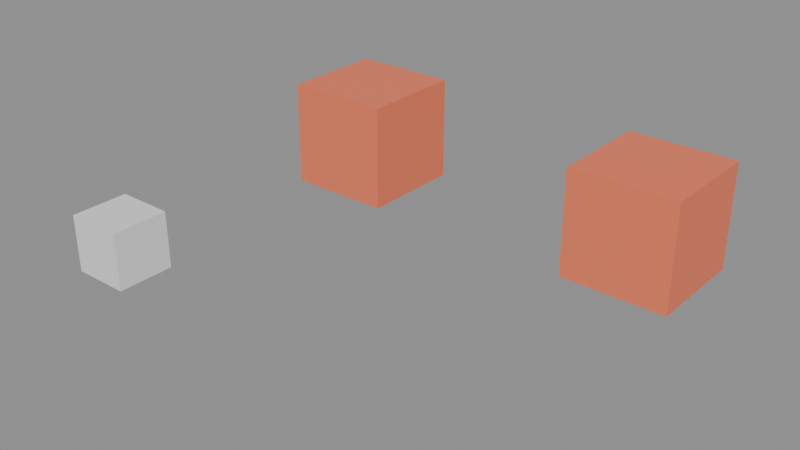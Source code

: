 # Source: packed-5.2.blend  (saved by Blender 5.2.45; exported with 4.5.12 LTS)
import bpy
from mathutils import Matrix  # noqa: F401  (used for matrix-valued properties, if any)

bpy.ops.wm.read_factory_settings(use_empty=True)
scene = bpy.context.scene
scene.name = 'Scene'

# ---- collections
col_char = bpy.data.collections.new('Char'); scene.collection.children.link(col_char)

# ---- materials (node trees are filled in below, after node groups)
mat_skin = bpy.data.materials.new('Skin')

# ---- material node trees
mat_skin.use_nodes = True; mat_skin.node_tree.nodes.clear()
_N = mat_skin.node_tree.nodes; _L = mat_skin.node_tree.links
n0 = _N.new('ShaderNodeBsdfPrincipled'); n0.name = 'Principled BSDF'; n0.location = (-200, 100)
n0.inputs[0].default_value = (0.9, 0.2, 0.1, 1.0)
n0.inputs[10].default_value = 0.005
n1 = _N.new('ShaderNodeOutputMaterial'); n1.name = 'Material Output'; n1.location = (200, 100)
_L.new(n0.outputs[0], n1.inputs[0])
n1.is_active_output = True

# ---- meshes
me_bodymesh = bpy.data.meshes.new('BodyMesh')
me_bodymesh.from_pydata([(-0.5, -0.5, -0.5), (0.5, -0.5, -0.5), (-0.5, 0.5, -0.5), (0.5, 0.5, -0.5), (-0.5, -0.5, 0.5), (0.5, -0.5, 0.5), (-0.5, 0.5, 0.5), (0.5, 0.5, 0.5)], [], [(0, 2, 3, 1), (4, 5, 7, 6), (0, 1, 5, 4), (2, 6, 7, 3), (0, 4, 6, 2), (1, 3, 7, 5)])
me_bodymesh.materials.append(mat_skin)
me_bodymesh.update()
me_localboxmesh = bpy.data.meshes.new('LocalBoxMesh')
me_localboxmesh.from_pydata([(-0.5, -0.5, -0.5), (0.5, -0.5, -0.5), (-0.5, 0.5, -0.5), (0.5, 0.5, -0.5), (-0.5, -0.5, 0.5), (0.5, -0.5, 0.5), (-0.5, 0.5, 0.5), (0.5, 0.5, 0.5)], [], [(0, 2, 3, 1), (4, 5, 7, 6), (0, 1, 5, 4), (2, 6, 7, 3), (0, 4, 6, 2), (1, 3, 7, 5)])
me_localboxmesh.materials.append(mat_skin)
me_localboxmesh.update()
me_charpartmesh = bpy.data.meshes.new('CharPartMesh')
me_charpartmesh.from_pydata([(-0.25, -0.25, -0.25), (0.25, -0.25, -0.25), (-0.25, 0.25, -0.25), (0.25, 0.25, -0.25), (-0.25, -0.25, 0.25), (0.25, -0.25, 0.25), (-0.25, 0.25, 0.25), (0.25, 0.25, 0.25)], [], [(0, 2, 3, 1), (4, 5, 7, 6), (0, 1, 5, 4), (2, 6, 7, 3), (0, 4, 6, 2), (1, 3, 7, 5)])
me_charpartmesh.update()

# ---- objects
ob_body = bpy.data.objects.new('Body', me_bodymesh)
ob_localbox = bpy.data.objects.new('LocalBox', me_localboxmesh)
ob_charpart = bpy.data.objects.new('CharPart', me_charpartmesh)

# ---- transforms, parenting, visibility, modifiers, constraints
ob_body.location = (0.0, 0.0, 0.0)
ob_localbox.location = (3.0, 0.0, 0.0)
ob_charpart.location = (0.0, -3.0, 0.0)

# ---- collection membership
scene.collection.objects.link(ob_body)
scene.collection.objects.link(ob_localbox)
col_char.objects.link(ob_charpart)

# ---- scene / render settings (as saved in the file)
scene.frame_start = 1; scene.frame_end = 250; scene.frame_set(1)
scene.render.engine = 'BLENDER_EEVEE_NEXT'
scene.render.bake_bias = 0.0
scene.render.bake_samples = 0
scene.render.compositor_device = 'GPU'
scene.eevee.use_volume_custom_range = False
scene.eevee.fast_gi_thickness_near = 0.1
scene.eevee.fast_gi_thickness_far = 0.0
scene.eevee.ray_tracing_options.screen_trace_thickness = 0.1
bpy.context.view_layer.update()

# ---- added for rendering (the .blend has no active camera and no usable light): camera, sun + grey world if the file has none
cam_auto = bpy.data.cameras.new('AutoCamera')
cam_auto.lens = 50.0
cam_auto.sensor_width = 36.0
cam_auto.clip_end = 1000.0
ob_auto_camera = bpy.data.objects.new('AutoCamera', cam_auto)
scene.collection.objects.link(ob_auto_camera)
ob_auto_camera.location = (6.65662, -7.56295, 4.1253)
ob_auto_camera.rotation_euler = (1.09748, -7.21219e-08, 0.694738)
scene.camera = ob_auto_camera
light_auto_sun = bpy.data.lights.new('AutoSun', 'SUN')
light_auto_sun.energy = 3.0
light_auto_sun.angle = 0.0523599
ob_auto_sun = bpy.data.objects.new('AutoSun', light_auto_sun)
scene.collection.objects.link(ob_auto_sun)
ob_auto_sun.rotation_euler = (0.872665, 0.174533, 0.523599)
if scene.world is None:
    world_auto = bpy.data.worlds.new('AutoWorld')
    world_auto.color = (0.3, 0.3, 0.3)
    scene.world = world_auto
bpy.context.view_layer.update()
